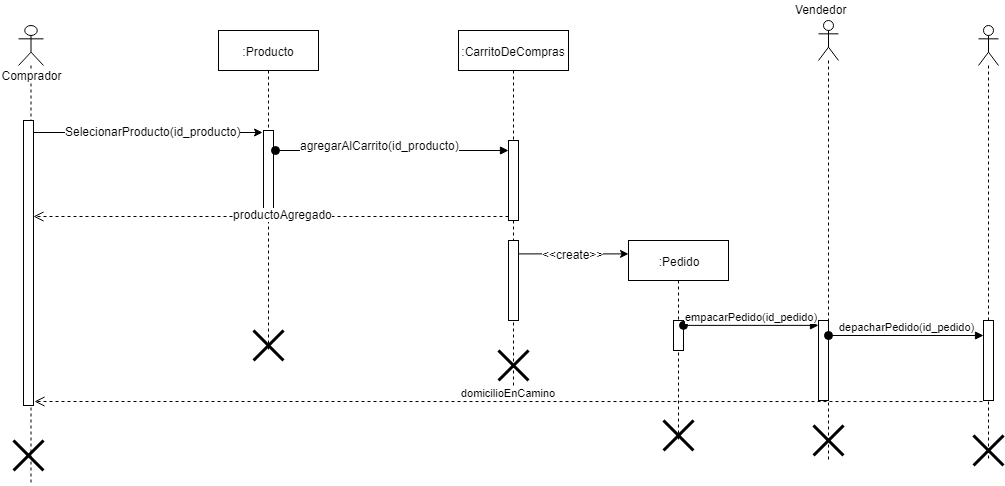

The diagram above was exported from draw.io. Its source (the exported page's mxGraphModel, read from the mxfile embedded in the PNG):
<mxGraphModel dx="1888" dy="582" grid="1" gridSize="10" guides="1" tooltips="1" connect="1" arrows="1" fold="1" page="1" pageScale="1" pageWidth="850" pageHeight="1100" math="0" shadow="0">
  <root>
    <mxCell id="QEY3NXHda6G69QhAxQ8q-0" />
    <mxCell id="QEY3NXHda6G69QhAxQ8q-1" parent="QEY3NXHda6G69QhAxQ8q-0" />
    <mxCell id="bRjo7daT-d0pwfsu9H4y-32" style="edgeStyle=none;orthogonalLoop=1;jettySize=auto;html=1;entryX=-0.1;entryY=0.025;entryDx=0;entryDy=0;entryPerimeter=0;" parent="QEY3NXHda6G69QhAxQ8q-1" source="bRjo7daT-d0pwfsu9H4y-3" target="bRjo7daT-d0pwfsu9H4y-28" edge="1">
      <mxGeometry relative="1" as="geometry" />
    </mxCell>
    <mxCell id="bRjo7daT-d0pwfsu9H4y-33" value="SelecionarProducto(id_producto)" style="text;html=1;resizable=0;points=[];align=center;verticalAlign=middle;labelBackgroundColor=#ffffff;" parent="bRjo7daT-d0pwfsu9H4y-32" vertex="1" connectable="0">
      <mxGeometry x="-0.165" y="2" relative="1" as="geometry">
        <mxPoint x="24.5" as="offset" />
      </mxGeometry>
    </mxCell>
    <mxCell id="bRjo7daT-d0pwfsu9H4y-3" value="Comprador&lt;br&gt;" style="shape=umlLifeline;participant=umlActor;perimeter=lifelinePerimeter;whiteSpace=wrap;html=1;container=1;collapsible=0;recursiveResize=0;verticalAlign=top;spacingTop=36;labelBackgroundColor=#ffffff;outlineConnect=0;" parent="QEY3NXHda6G69QhAxQ8q-1" vertex="1">
      <mxGeometry y="85" width="25" height="460" as="geometry" />
    </mxCell>
    <mxCell id="bRjo7daT-d0pwfsu9H4y-53" value="" style="html=1;points=[];perimeter=orthogonalPerimeter;" parent="bRjo7daT-d0pwfsu9H4y-3" vertex="1">
      <mxGeometry x="5" y="95" width="10" height="285" as="geometry" />
    </mxCell>
    <mxCell id="bRjo7daT-d0pwfsu9H4y-54" value="" style="shape=umlDestroy;whiteSpace=wrap;html=1;strokeWidth=3;" parent="bRjo7daT-d0pwfsu9H4y-3" vertex="1">
      <mxGeometry x="-5" y="415" width="30" height="30" as="geometry" />
    </mxCell>
    <mxCell id="bRjo7daT-d0pwfsu9H4y-4" value=":Producto" style="shape=umlLifeline;perimeter=lifelinePerimeter;whiteSpace=wrap;html=1;container=1;collapsible=0;recursiveResize=0;outlineConnect=0;" parent="QEY3NXHda6G69QhAxQ8q-1" vertex="1">
      <mxGeometry x="200" y="90" width="100" height="320" as="geometry" />
    </mxCell>
    <mxCell id="bRjo7daT-d0pwfsu9H4y-28" value="" style="html=1;points=[];perimeter=orthogonalPerimeter;" parent="bRjo7daT-d0pwfsu9H4y-4" vertex="1">
      <mxGeometry x="45" y="100" width="10" height="80" as="geometry" />
    </mxCell>
    <mxCell id="bRjo7daT-d0pwfsu9H4y-55" value="" style="shape=umlDestroy;whiteSpace=wrap;html=1;strokeWidth=3;" parent="bRjo7daT-d0pwfsu9H4y-4" vertex="1">
      <mxGeometry x="35" y="300" width="30" height="30" as="geometry" />
    </mxCell>
    <mxCell id="bRjo7daT-d0pwfsu9H4y-10" value=":CarritoDeCompras" style="shape=umlLifeline;perimeter=lifelinePerimeter;whiteSpace=wrap;html=1;container=1;collapsible=0;recursiveResize=0;outlineConnect=0;" parent="QEY3NXHda6G69QhAxQ8q-1" vertex="1">
      <mxGeometry x="440" y="90" width="110" height="360" as="geometry" />
    </mxCell>
    <mxCell id="bRjo7daT-d0pwfsu9H4y-37" value="" style="html=1;points=[];perimeter=orthogonalPerimeter;" parent="bRjo7daT-d0pwfsu9H4y-10" vertex="1">
      <mxGeometry x="50" y="210" width="10" height="80" as="geometry" />
    </mxCell>
    <mxCell id="bRjo7daT-d0pwfsu9H4y-56" value="" style="shape=umlDestroy;whiteSpace=wrap;html=1;strokeWidth=3;" parent="bRjo7daT-d0pwfsu9H4y-10" vertex="1">
      <mxGeometry x="40" y="320" width="30" height="30" as="geometry" />
    </mxCell>
    <mxCell id="bRjo7daT-d0pwfsu9H4y-17" value=":Pedido" style="shape=umlLifeline;perimeter=lifelinePerimeter;whiteSpace=wrap;html=1;container=1;collapsible=0;recursiveResize=0;outlineConnect=0;" parent="QEY3NXHda6G69QhAxQ8q-1" vertex="1">
      <mxGeometry x="610" y="300" width="100" height="200" as="geometry" />
    </mxCell>
    <mxCell id="bRjo7daT-d0pwfsu9H4y-44" value="" style="html=1;points=[];perimeter=orthogonalPerimeter;" parent="bRjo7daT-d0pwfsu9H4y-17" vertex="1">
      <mxGeometry x="45" y="80" width="10" height="30" as="geometry" />
    </mxCell>
    <mxCell id="bRjo7daT-d0pwfsu9H4y-57" value="" style="shape=umlDestroy;whiteSpace=wrap;html=1;strokeWidth=3;" parent="bRjo7daT-d0pwfsu9H4y-17" vertex="1">
      <mxGeometry x="35" y="180" width="30" height="30" as="geometry" />
    </mxCell>
    <mxCell id="bRjo7daT-d0pwfsu9H4y-21" value="" style="endArrow=classic;html=1;entryX=0;entryY=0.067;entryDx=0;entryDy=0;entryPerimeter=0;" parent="QEY3NXHda6G69QhAxQ8q-1" source="bRjo7daT-d0pwfsu9H4y-37" target="bRjo7daT-d0pwfsu9H4y-17" edge="1">
      <mxGeometry width="50" height="50" relative="1" as="geometry">
        <mxPoint x="500" y="320.1" as="sourcePoint" />
        <mxPoint x="110" y="620" as="targetPoint" />
      </mxGeometry>
    </mxCell>
    <mxCell id="bRjo7daT-d0pwfsu9H4y-22" value="&amp;lt;&amp;lt;create&amp;gt;&amp;gt;" style="text;html=1;resizable=0;points=[];align=center;verticalAlign=middle;labelBackgroundColor=#ffffff;" parent="bRjo7daT-d0pwfsu9H4y-21" vertex="1" connectable="0">
      <mxGeometry x="-0.2" relative="1" as="geometry">
        <mxPoint x="10" as="offset" />
      </mxGeometry>
    </mxCell>
    <mxCell id="bRjo7daT-d0pwfsu9H4y-25" value="" style="html=1;points=[];perimeter=orthogonalPerimeter;" parent="QEY3NXHda6G69QhAxQ8q-1" vertex="1">
      <mxGeometry x="490" y="200" width="10" height="80" as="geometry" />
    </mxCell>
    <mxCell id="bRjo7daT-d0pwfsu9H4y-27" value="" style="html=1;verticalAlign=bottom;endArrow=open;dashed=1;endSize=8;exitX=0;exitY=0.95;" parent="QEY3NXHda6G69QhAxQ8q-1" source="bRjo7daT-d0pwfsu9H4y-25" target="bRjo7daT-d0pwfsu9H4y-53" edge="1">
      <mxGeometry relative="1" as="geometry">
        <mxPoint x="140" y="316" as="targetPoint" />
      </mxGeometry>
    </mxCell>
    <mxCell id="bRjo7daT-d0pwfsu9H4y-36" value="productoAgregado" style="text;html=1;resizable=0;points=[];align=center;verticalAlign=middle;labelBackgroundColor=#ffffff;" parent="bRjo7daT-d0pwfsu9H4y-27" vertex="1" connectable="0">
      <mxGeometry x="-0.0462" y="-3" relative="1" as="geometry">
        <mxPoint as="offset" />
      </mxGeometry>
    </mxCell>
    <mxCell id="bRjo7daT-d0pwfsu9H4y-38" value="" style="html=1;verticalAlign=bottom;startArrow=oval;startFill=1;endArrow=block;startSize=8;" parent="QEY3NXHda6G69QhAxQ8q-1" target="bRjo7daT-d0pwfsu9H4y-25" edge="1">
      <mxGeometry y="50" width="60" relative="1" as="geometry">
        <mxPoint x="257" y="210" as="sourcePoint" />
        <mxPoint x="315" y="229.5" as="targetPoint" />
        <mxPoint as="offset" />
      </mxGeometry>
    </mxCell>
    <mxCell id="bRjo7daT-d0pwfsu9H4y-40" value="&lt;span style=&quot;font-family: &amp;#34;helvetica&amp;#34; , &amp;#34;arial&amp;#34; , sans-serif ; font-size: 0px ; background-color: rgb(248 , 249 , 250)&quot;&gt;%3CmxGraphModel%3E%3Croot%3E%3CmxCell%20id%3D%220%22%2F%3E%3CmxCell%20id%3D%221%22%20parent%3D%220%22%2F%3E%3CmxCell%20id%3D%222%22%20value%3D%22agregarAlCarrito()%22%20style%3D%22text%3Bhtml%3D1%3Bresizable%3D0%3Bpoints%3D%5B%5D%3Balign%3Dcenter%3BverticalAlign%3Dmiddle%3BlabelBackgroundColor%3D%23ffffff%3B%22%20vertex%3D%221%22%20connectable%3D%220%22%20parent%3D%221%22%3E%3CmxGeometry%20x%3D%22346%22%20y%3D%22231%22%20as%3D%22geometry%22%3E%3CmxPoint%20as%3D%22offset%22%2F%3E%3C%2FmxGeometry%3E%3C%2FmxCell%3E%3C%2Froot%3E%3C%2FmxGraphModel%3E&lt;/span&gt;&lt;span style=&quot;font-family: &amp;#34;helvetica&amp;#34; , &amp;#34;arial&amp;#34; , sans-serif ; font-size: 0px ; background-color: rgb(248 , 249 , 250)&quot;&gt;%3CmxGraphModel%3E%3Croot%3E%3CmxCell%20id%3D%220%22%2F%3E%3CmxCell%20id%3D%221%22%20parent%3D%220%22%2F%3E%3CmxCell%20id%3D%222%22%20value%3D%22agregarAlCarrito()%22%20style%3D%22text%3Bhtml%3D1%3Bresizable%3D0%3Bpoints%3D%5B%5D%3Balign%3Dcenter%3BverticalAlign%3Dmiddle%3BlabelBackgroundColor%3D%23ffffff%3B%22%20vertex%3D%221%22%20connectable%3D%220%22%20parent%3D%221%22%3E%3CmxGeometry%20x%3D%22346%22%20y%3D%22231%22%20as%3D%22geometry%22%3E%3CmxPoint%20as%3D%22offset%22%2F%3E%3C%2FmxGeometry%3E%3C%2FmxCell%3E%3C%2Froot%3E%3C%2FmxGraphModel%3E&lt;/span&gt;" style="text;html=1;resizable=0;points=[];align=center;verticalAlign=middle;labelBackgroundColor=#ffffff;" parent="bRjo7daT-d0pwfsu9H4y-38" vertex="1" connectable="0">
      <mxGeometry x="-0.2085" y="1" relative="1" as="geometry">
        <mxPoint y="1" as="offset" />
      </mxGeometry>
    </mxCell>
    <mxCell id="bRjo7daT-d0pwfsu9H4y-41" value="agregarAlCarrito(id_producto)" style="text;html=1;resizable=0;points=[];align=center;verticalAlign=middle;labelBackgroundColor=#ffffff;" parent="bRjo7daT-d0pwfsu9H4y-38" vertex="1" connectable="0">
      <mxGeometry x="-0.217" y="-3" relative="1" as="geometry">
        <mxPoint x="12" y="-9" as="offset" />
      </mxGeometry>
    </mxCell>
    <mxCell id="bRjo7daT-d0pwfsu9H4y-42" value="" style="shape=umlLifeline;participant=umlActor;perimeter=lifelinePerimeter;whiteSpace=wrap;html=1;container=1;collapsible=0;recursiveResize=0;verticalAlign=top;spacingTop=36;labelBackgroundColor=#ffffff;outlineConnect=0;" parent="QEY3NXHda6G69QhAxQ8q-1" vertex="1">
      <mxGeometry x="800" y="80" width="20" height="440" as="geometry" />
    </mxCell>
    <mxCell id="bRjo7daT-d0pwfsu9H4y-46" value="" style="html=1;points=[];perimeter=orthogonalPerimeter;" parent="bRjo7daT-d0pwfsu9H4y-42" vertex="1">
      <mxGeometry y="300" width="10" height="80" as="geometry" />
    </mxCell>
    <mxCell id="bRjo7daT-d0pwfsu9H4y-47" value="empacarPedido(id_pedido)" style="html=1;verticalAlign=bottom;startArrow=oval;endArrow=block;startSize=8;exitX=1;exitY=0.163;exitDx=0;exitDy=0;exitPerimeter=0;" parent="QEY3NXHda6G69QhAxQ8q-1" source="bRjo7daT-d0pwfsu9H4y-44" target="bRjo7daT-d0pwfsu9H4y-46" edge="1">
      <mxGeometry relative="1" as="geometry">
        <mxPoint x="740" y="380" as="sourcePoint" />
      </mxGeometry>
    </mxCell>
    <mxCell id="bRjo7daT-d0pwfsu9H4y-48" value="Vendedor" style="text;html=1;resizable=0;points=[];autosize=1;align=left;verticalAlign=top;spacingTop=-4;" parent="QEY3NXHda6G69QhAxQ8q-1" vertex="1">
      <mxGeometry x="775" y="60" width="70" height="20" as="geometry" />
    </mxCell>
    <mxCell id="bRjo7daT-d0pwfsu9H4y-49" value="" style="shape=umlLifeline;participant=umlActor;perimeter=lifelinePerimeter;whiteSpace=wrap;html=1;container=1;collapsible=0;recursiveResize=0;verticalAlign=top;spacingTop=36;labelBackgroundColor=#ffffff;outlineConnect=0;" parent="QEY3NXHda6G69QhAxQ8q-1" vertex="1">
      <mxGeometry x="960" y="85" width="20" height="435" as="geometry" />
    </mxCell>
    <mxCell id="bRjo7daT-d0pwfsu9H4y-50" value="" style="html=1;points=[];perimeter=orthogonalPerimeter;" parent="bRjo7daT-d0pwfsu9H4y-49" vertex="1">
      <mxGeometry x="5" y="295" width="10" height="80" as="geometry" />
    </mxCell>
    <mxCell id="bRjo7daT-d0pwfsu9H4y-51" value="depacharPedido(id_pedido)" style="html=1;verticalAlign=bottom;startArrow=oval;endArrow=block;startSize=8;" parent="QEY3NXHda6G69QhAxQ8q-1" target="bRjo7daT-d0pwfsu9H4y-50" edge="1">
      <mxGeometry relative="1" as="geometry">
        <mxPoint x="810" y="395" as="sourcePoint" />
      </mxGeometry>
    </mxCell>
    <mxCell id="bRjo7daT-d0pwfsu9H4y-52" value="domicilioEnCamino" style="html=1;verticalAlign=bottom;endArrow=open;dashed=1;endSize=8;exitX=-0.1;exitY=1.013;exitDx=0;exitDy=0;exitPerimeter=0;" parent="QEY3NXHda6G69QhAxQ8q-1" source="bRjo7daT-d0pwfsu9H4y-50" edge="1">
      <mxGeometry relative="1" as="geometry">
        <mxPoint x="989" y="450" as="sourcePoint" />
        <mxPoint x="16" y="461" as="targetPoint" />
      </mxGeometry>
    </mxCell>
    <mxCell id="bRjo7daT-d0pwfsu9H4y-58" value="" style="shape=umlDestroy;whiteSpace=wrap;html=1;strokeWidth=3;" parent="QEY3NXHda6G69QhAxQ8q-1" vertex="1">
      <mxGeometry x="955" y="495" width="30" height="30" as="geometry" />
    </mxCell>
    <mxCell id="bRjo7daT-d0pwfsu9H4y-59" value="" style="shape=umlDestroy;whiteSpace=wrap;html=1;strokeWidth=3;" parent="QEY3NXHda6G69QhAxQ8q-1" vertex="1">
      <mxGeometry x="795" y="485" width="30" height="30" as="geometry" />
    </mxCell>
  </root>
</mxGraphModel>